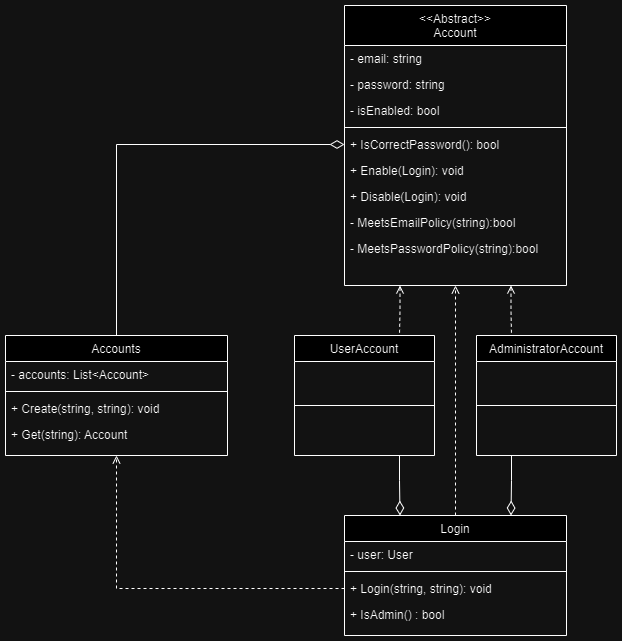

The diagram above was exported from draw.io. Its source (the exported page's mxGraphModel, read from the mxfile embedded in the PNG):
<mxGraphModel dx="794" dy="412" grid="1" gridSize="10" guides="1" tooltips="1" connect="1" arrows="1" fold="1" page="1" pageScale="1" pageWidth="827" pageHeight="1169" math="0" shadow="0">
  <root>
    <mxCell id="WIyWlLk6GJQsqaUBKTNV-0" />
    <mxCell id="WIyWlLk6GJQsqaUBKTNV-1" parent="WIyWlLk6GJQsqaUBKTNV-0" />
    <mxCell id="VkR2OGP0n1euHJS_yYp9-49" style="edgeStyle=orthogonalEdgeStyle;rounded=0;orthogonalLoop=1;jettySize=auto;html=1;exitX=0.75;exitY=1;exitDx=0;exitDy=0;entryX=0.25;entryY=0;entryDx=0;entryDy=0;dashed=1;startArrow=open;startFill=0;endArrow=none;endFill=0;" edge="1" parent="WIyWlLk6GJQsqaUBKTNV-1" source="zkfFHV4jXpPFQw0GAbJ--17" target="VkR2OGP0n1euHJS_yYp9-47">
      <mxGeometry relative="1" as="geometry" />
    </mxCell>
    <mxCell id="VkR2OGP0n1euHJS_yYp9-50" style="edgeStyle=orthogonalEdgeStyle;rounded=0;orthogonalLoop=1;jettySize=auto;html=1;exitX=0.25;exitY=1;exitDx=0;exitDy=0;entryX=0.75;entryY=0;entryDx=0;entryDy=0;dashed=1;endArrow=none;endFill=0;startArrow=open;startFill=0;" edge="1" parent="WIyWlLk6GJQsqaUBKTNV-1" source="zkfFHV4jXpPFQw0GAbJ--17" target="VkR2OGP0n1euHJS_yYp9-26">
      <mxGeometry relative="1" as="geometry" />
    </mxCell>
    <mxCell id="zkfFHV4jXpPFQw0GAbJ--17" value="&lt;&lt;Abstract&gt;&gt;&#10;Account" style="swimlane;fontStyle=0;align=center;verticalAlign=top;childLayout=stackLayout;horizontal=1;startSize=40;horizontalStack=0;resizeParent=1;resizeLast=0;collapsible=1;marginBottom=0;rounded=0;shadow=0;strokeWidth=1;" parent="WIyWlLk6GJQsqaUBKTNV-1" vertex="1">
      <mxGeometry x="508" y="90" width="222" height="280" as="geometry">
        <mxRectangle x="550" y="140" width="160" height="26" as="alternateBounds" />
      </mxGeometry>
    </mxCell>
    <mxCell id="zkfFHV4jXpPFQw0GAbJ--18" value="- email: string" style="text;align=left;verticalAlign=top;spacingLeft=4;spacingRight=4;overflow=hidden;rotatable=0;points=[[0,0.5],[1,0.5]];portConstraint=eastwest;" parent="zkfFHV4jXpPFQw0GAbJ--17" vertex="1">
      <mxGeometry y="40" width="222" height="26" as="geometry" />
    </mxCell>
    <mxCell id="zkfFHV4jXpPFQw0GAbJ--19" value="- password: string" style="text;align=left;verticalAlign=top;spacingLeft=4;spacingRight=4;overflow=hidden;rotatable=0;points=[[0,0.5],[1,0.5]];portConstraint=eastwest;rounded=0;shadow=0;html=0;" parent="zkfFHV4jXpPFQw0GAbJ--17" vertex="1">
      <mxGeometry y="66" width="222" height="26" as="geometry" />
    </mxCell>
    <mxCell id="VkR2OGP0n1euHJS_yYp9-15" value="- isEnabled: bool" style="text;align=left;verticalAlign=top;spacingLeft=4;spacingRight=4;overflow=hidden;rotatable=0;points=[[0,0.5],[1,0.5]];portConstraint=eastwest;rounded=0;shadow=0;html=0;" vertex="1" parent="zkfFHV4jXpPFQw0GAbJ--17">
      <mxGeometry y="92" width="222" height="26" as="geometry" />
    </mxCell>
    <mxCell id="zkfFHV4jXpPFQw0GAbJ--23" value="" style="line;html=1;strokeWidth=1;align=left;verticalAlign=middle;spacingTop=-1;spacingLeft=3;spacingRight=3;rotatable=0;labelPosition=right;points=[];portConstraint=eastwest;" parent="zkfFHV4jXpPFQw0GAbJ--17" vertex="1">
      <mxGeometry y="118" width="222" height="8" as="geometry" />
    </mxCell>
    <mxCell id="zkfFHV4jXpPFQw0GAbJ--24" value="+ IsCorrectPassword(): bool" style="text;align=left;verticalAlign=top;spacingLeft=4;spacingRight=4;overflow=hidden;rotatable=0;points=[[0,0.5],[1,0.5]];portConstraint=eastwest;" parent="zkfFHV4jXpPFQw0GAbJ--17" vertex="1">
      <mxGeometry y="126" width="222" height="26" as="geometry" />
    </mxCell>
    <mxCell id="VkR2OGP0n1euHJS_yYp9-13" value="+ Enable(Login): void" style="text;align=left;verticalAlign=top;spacingLeft=4;spacingRight=4;overflow=hidden;rotatable=0;points=[[0,0.5],[1,0.5]];portConstraint=eastwest;" vertex="1" parent="zkfFHV4jXpPFQw0GAbJ--17">
      <mxGeometry y="152" width="222" height="26" as="geometry" />
    </mxCell>
    <mxCell id="VkR2OGP0n1euHJS_yYp9-14" value="+ Disable(Login): void" style="text;align=left;verticalAlign=top;spacingLeft=4;spacingRight=4;overflow=hidden;rotatable=0;points=[[0,0.5],[1,0.5]];portConstraint=eastwest;" vertex="1" parent="zkfFHV4jXpPFQw0GAbJ--17">
      <mxGeometry y="178" width="222" height="26" as="geometry" />
    </mxCell>
    <mxCell id="zkfFHV4jXpPFQw0GAbJ--25" value="- MeetsEmailPolicy(string):bool&#10;" style="text;align=left;verticalAlign=top;spacingLeft=4;spacingRight=4;overflow=hidden;rotatable=0;points=[[0,0.5],[1,0.5]];portConstraint=eastwest;" parent="zkfFHV4jXpPFQw0GAbJ--17" vertex="1">
      <mxGeometry y="204" width="222" height="26" as="geometry" />
    </mxCell>
    <mxCell id="VkR2OGP0n1euHJS_yYp9-0" value="- MeetsPasswordPolicy(string):bool&#10;" style="text;align=left;verticalAlign=top;spacingLeft=4;spacingRight=4;overflow=hidden;rotatable=0;points=[[0,0.5],[1,0.5]];portConstraint=eastwest;" vertex="1" parent="zkfFHV4jXpPFQw0GAbJ--17">
      <mxGeometry y="230" width="222" height="26" as="geometry" />
    </mxCell>
    <mxCell id="VkR2OGP0n1euHJS_yYp9-63" style="edgeStyle=orthogonalEdgeStyle;rounded=0;orthogonalLoop=1;jettySize=auto;html=1;exitX=0.75;exitY=1;exitDx=0;exitDy=0;entryX=0.25;entryY=0;entryDx=0;entryDy=0;endArrow=diamondThin;endFill=0;endSize=12;" edge="1" parent="WIyWlLk6GJQsqaUBKTNV-1" source="VkR2OGP0n1euHJS_yYp9-26" target="VkR2OGP0n1euHJS_yYp9-51">
      <mxGeometry relative="1" as="geometry" />
    </mxCell>
    <mxCell id="VkR2OGP0n1euHJS_yYp9-26" value="UserAccount" style="swimlane;fontStyle=0;align=center;verticalAlign=top;childLayout=stackLayout;horizontal=1;startSize=26;horizontalStack=0;resizeParent=1;resizeLast=0;collapsible=1;marginBottom=0;rounded=0;shadow=0;strokeWidth=1;" vertex="1" parent="WIyWlLk6GJQsqaUBKTNV-1">
      <mxGeometry x="458" y="420" width="140" height="120" as="geometry">
        <mxRectangle x="550" y="140" width="160" height="26" as="alternateBounds" />
      </mxGeometry>
    </mxCell>
    <mxCell id="VkR2OGP0n1euHJS_yYp9-31" value="" style="line;html=1;strokeWidth=1;align=left;verticalAlign=middle;spacingTop=-1;spacingLeft=3;spacingRight=3;rotatable=0;labelPosition=right;points=[];portConstraint=eastwest;" vertex="1" parent="VkR2OGP0n1euHJS_yYp9-26">
      <mxGeometry y="26" width="140" height="88" as="geometry" />
    </mxCell>
    <mxCell id="VkR2OGP0n1euHJS_yYp9-64" style="edgeStyle=orthogonalEdgeStyle;rounded=0;orthogonalLoop=1;jettySize=auto;html=1;exitX=0.25;exitY=1;exitDx=0;exitDy=0;entryX=0.75;entryY=0;entryDx=0;entryDy=0;endArrow=diamondThin;endFill=0;endSize=12;" edge="1" parent="WIyWlLk6GJQsqaUBKTNV-1" source="VkR2OGP0n1euHJS_yYp9-47" target="VkR2OGP0n1euHJS_yYp9-51">
      <mxGeometry relative="1" as="geometry" />
    </mxCell>
    <mxCell id="VkR2OGP0n1euHJS_yYp9-47" value="AdministratorAccount" style="swimlane;fontStyle=0;align=center;verticalAlign=top;childLayout=stackLayout;horizontal=1;startSize=26;horizontalStack=0;resizeParent=1;resizeLast=0;collapsible=1;marginBottom=0;rounded=0;shadow=0;strokeWidth=1;" vertex="1" parent="WIyWlLk6GJQsqaUBKTNV-1">
      <mxGeometry x="640" y="420" width="140" height="120" as="geometry">
        <mxRectangle x="550" y="140" width="160" height="26" as="alternateBounds" />
      </mxGeometry>
    </mxCell>
    <mxCell id="VkR2OGP0n1euHJS_yYp9-48" value="" style="line;html=1;strokeWidth=1;align=left;verticalAlign=middle;spacingTop=-1;spacingLeft=3;spacingRight=3;rotatable=0;labelPosition=right;points=[];portConstraint=eastwest;" vertex="1" parent="VkR2OGP0n1euHJS_yYp9-47">
      <mxGeometry y="26" width="140" height="88" as="geometry" />
    </mxCell>
    <mxCell id="VkR2OGP0n1euHJS_yYp9-68" style="edgeStyle=orthogonalEdgeStyle;rounded=0;orthogonalLoop=1;jettySize=auto;html=1;exitX=0.5;exitY=0;exitDx=0;exitDy=0;entryX=0.5;entryY=1;entryDx=0;entryDy=0;endArrow=open;endFill=0;dashed=1;" edge="1" parent="WIyWlLk6GJQsqaUBKTNV-1" source="VkR2OGP0n1euHJS_yYp9-51" target="zkfFHV4jXpPFQw0GAbJ--17">
      <mxGeometry relative="1" as="geometry" />
    </mxCell>
    <mxCell id="VkR2OGP0n1euHJS_yYp9-51" value="Login" style="swimlane;fontStyle=0;align=center;verticalAlign=top;childLayout=stackLayout;horizontal=1;startSize=26;horizontalStack=0;resizeParent=1;resizeLast=0;collapsible=1;marginBottom=0;rounded=0;shadow=0;strokeWidth=1;" vertex="1" parent="WIyWlLk6GJQsqaUBKTNV-1">
      <mxGeometry x="508" y="600" width="222" height="120" as="geometry">
        <mxRectangle x="550" y="140" width="160" height="26" as="alternateBounds" />
      </mxGeometry>
    </mxCell>
    <mxCell id="VkR2OGP0n1euHJS_yYp9-52" value="- user: User" style="text;align=left;verticalAlign=top;spacingLeft=4;spacingRight=4;overflow=hidden;rotatable=0;points=[[0,0.5],[1,0.5]];portConstraint=eastwest;" vertex="1" parent="VkR2OGP0n1euHJS_yYp9-51">
      <mxGeometry y="26" width="222" height="26" as="geometry" />
    </mxCell>
    <mxCell id="VkR2OGP0n1euHJS_yYp9-56" value="" style="line;html=1;strokeWidth=1;align=left;verticalAlign=middle;spacingTop=-1;spacingLeft=3;spacingRight=3;rotatable=0;labelPosition=right;points=[];portConstraint=eastwest;" vertex="1" parent="VkR2OGP0n1euHJS_yYp9-51">
      <mxGeometry y="52" width="222" height="8" as="geometry" />
    </mxCell>
    <mxCell id="VkR2OGP0n1euHJS_yYp9-57" value="+ Login(string, string): void" style="text;align=left;verticalAlign=top;spacingLeft=4;spacingRight=4;overflow=hidden;rotatable=0;points=[[0,0.5],[1,0.5]];portConstraint=eastwest;" vertex="1" parent="VkR2OGP0n1euHJS_yYp9-51">
      <mxGeometry y="60" width="222" height="26" as="geometry" />
    </mxCell>
    <mxCell id="VkR2OGP0n1euHJS_yYp9-58" value="+ IsAdmin() : bool" style="text;align=left;verticalAlign=top;spacingLeft=4;spacingRight=4;overflow=hidden;rotatable=0;points=[[0,0.5],[1,0.5]];portConstraint=eastwest;" vertex="1" parent="VkR2OGP0n1euHJS_yYp9-51">
      <mxGeometry y="86" width="222" height="26" as="geometry" />
    </mxCell>
    <mxCell id="VkR2OGP0n1euHJS_yYp9-74" style="edgeStyle=orthogonalEdgeStyle;rounded=0;orthogonalLoop=1;jettySize=auto;html=1;exitX=0.5;exitY=0;exitDx=0;exitDy=0;entryX=0;entryY=0.5;entryDx=0;entryDy=0;endArrow=diamondThin;endFill=0;startSize=6;endSize=12;" edge="1" parent="WIyWlLk6GJQsqaUBKTNV-1" source="VkR2OGP0n1euHJS_yYp9-69" target="zkfFHV4jXpPFQw0GAbJ--24">
      <mxGeometry relative="1" as="geometry" />
    </mxCell>
    <mxCell id="VkR2OGP0n1euHJS_yYp9-69" value="Accounts" style="swimlane;fontStyle=0;align=center;verticalAlign=top;childLayout=stackLayout;horizontal=1;startSize=26;horizontalStack=0;resizeParent=1;resizeLast=0;collapsible=1;marginBottom=0;rounded=0;shadow=0;strokeWidth=1;" vertex="1" parent="WIyWlLk6GJQsqaUBKTNV-1">
      <mxGeometry x="169" y="420" width="222" height="120" as="geometry">
        <mxRectangle x="550" y="140" width="160" height="26" as="alternateBounds" />
      </mxGeometry>
    </mxCell>
    <mxCell id="VkR2OGP0n1euHJS_yYp9-70" value="- accounts: List&lt;Account&gt;" style="text;align=left;verticalAlign=top;spacingLeft=4;spacingRight=4;overflow=hidden;rotatable=0;points=[[0,0.5],[1,0.5]];portConstraint=eastwest;" vertex="1" parent="VkR2OGP0n1euHJS_yYp9-69">
      <mxGeometry y="26" width="222" height="26" as="geometry" />
    </mxCell>
    <mxCell id="VkR2OGP0n1euHJS_yYp9-71" value="" style="line;html=1;strokeWidth=1;align=left;verticalAlign=middle;spacingTop=-1;spacingLeft=3;spacingRight=3;rotatable=0;labelPosition=right;points=[];portConstraint=eastwest;" vertex="1" parent="VkR2OGP0n1euHJS_yYp9-69">
      <mxGeometry y="52" width="222" height="8" as="geometry" />
    </mxCell>
    <mxCell id="VkR2OGP0n1euHJS_yYp9-72" value="+ Create(string, string): void" style="text;align=left;verticalAlign=top;spacingLeft=4;spacingRight=4;overflow=hidden;rotatable=0;points=[[0,0.5],[1,0.5]];portConstraint=eastwest;" vertex="1" parent="VkR2OGP0n1euHJS_yYp9-69">
      <mxGeometry y="60" width="222" height="26" as="geometry" />
    </mxCell>
    <mxCell id="VkR2OGP0n1euHJS_yYp9-73" value="+ Get(string): Account" style="text;align=left;verticalAlign=top;spacingLeft=4;spacingRight=4;overflow=hidden;rotatable=0;points=[[0,0.5],[1,0.5]];portConstraint=eastwest;" vertex="1" parent="VkR2OGP0n1euHJS_yYp9-69">
      <mxGeometry y="86" width="222" height="26" as="geometry" />
    </mxCell>
    <mxCell id="VkR2OGP0n1euHJS_yYp9-75" style="edgeStyle=orthogonalEdgeStyle;rounded=0;orthogonalLoop=1;jettySize=auto;html=1;exitX=0;exitY=0.5;exitDx=0;exitDy=0;entryX=0.5;entryY=1;entryDx=0;entryDy=0;endArrow=open;endFill=0;dashed=1;" edge="1" parent="WIyWlLk6GJQsqaUBKTNV-1" source="VkR2OGP0n1euHJS_yYp9-57" target="VkR2OGP0n1euHJS_yYp9-69">
      <mxGeometry relative="1" as="geometry" />
    </mxCell>
  </root>
</mxGraphModel>